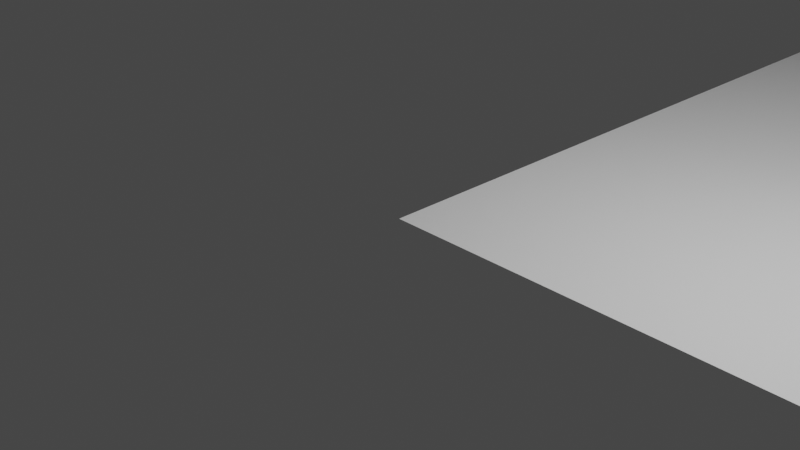 # Source: test_acceleration.blend  (saved by Blender 3.2.14; exported with 4.5.12 LTS)
import bpy
from mathutils import Matrix  # noqa: F401  (used for matrix-valued properties, if any)

bpy.ops.wm.read_factory_settings(use_empty=True)
scene = bpy.context.scene
scene.name = 'Scene'

# ---- collections
col_collection = bpy.data.collections.new('Collection'); scene.collection.children.link(col_collection)

# ---- world
world_world = bpy.data.worlds.new('World'); scene.world = world_world
world_world.use_nodes = True; world_world.node_tree.nodes.clear()
_N = world_world.node_tree.nodes; _L = world_world.node_tree.links
n0 = _N.new('ShaderNodeOutputWorld'); n0.name = 'World Output'; n0.location = (300, 300)
n1 = _N.new('ShaderNodeBackground'); n1.name = 'Background'; n1.location = (10, 300)
n1.inputs[0].default_value = (0.05088, 0.05088, 0.05088, 1.0)
_L.new(n1.outputs[0], n0.inputs[0])
n0.is_active_output = True
world_world.color = (0.05088, 0.05088, 0.05088)
world_world.use_sun_shadow = False
world_world.sun_shadow_jitter_overblur = 0.0

# ---- cameras
cam_camera = bpy.data.cameras.new('Camera')
cam_camera.clip_end = 100.0
cam_camera.ortho_scale = 7.314

# ---- lights
light_light = bpy.data.lights.new('Light', 'POINT')
light_light.transmission_factor = 0.0
light_light.energy = 1000.0
light_light.shadow_soft_size = 0.1
light_light.shadow_maximum_resolution = 0.006
light_light.use_absolute_resolution = True

# ---- meshes
me_plane = bpy.data.meshes.new('Plane')
me_plane.from_pydata([(0.0, 0.0, 0.0), (10.0, 0.0, 0.0), (0.0, 10.0, 0.0), (10.0, 10.0, 0.0)], [], [(0, 1, 3, 2)])
_uv = me_plane.uv_layers.new(name='UVMap')
_uv.uv.foreach_set('vector', [0.0, 0.0, 1.0, 0.0, 1.0, 1.0, 0.0, 1.0])
me_plane.update()
me_cube_001 = bpy.data.meshes.new('Cube.001')
me_cube_001.from_pydata([(-1.0, -1.0, -1.0), (-1.0, -1.0, 1.0), (-1.0, 1.0, -1.0), (-1.0, 1.0, 1.0), (1.0, -1.0, -1.0), (1.0, -1.0, 1.0), (1.0, 1.0, -1.0), (1.0, 1.0, 1.0)], [], [(0, 1, 3, 2), (2, 3, 7, 6), (6, 7, 5, 4), (4, 5, 1, 0), (2, 6, 4, 0), (7, 3, 1, 5)])
_uv = me_cube_001.uv_layers.new(name='UVMap')
_uv.uv.foreach_set('vector', [0.375, 0.0, 0.625, 0.0, 0.625, 0.25, 0.375, 0.25, 0.375, 0.25, 0.625, 0.25, 0.625, 0.5, 0.375, 0.5, 0.375, 0.5, 0.625, 0.5, 0.625, 0.75, 0.375, 0.75, 0.375, 0.75, 0.625, 0.75, 0.625, 1.0, 0.375, 1.0, 0.125, 0.5, 0.375, 0.5, 0.375, 0.75, 0.125, 0.75, 0.625, 0.5, 0.875, 0.5, 0.875, 0.75, 0.625, 0.75])
me_cube_001.update()
me_cube_002 = bpy.data.meshes.new('Cube.002')
me_cube_002.from_pydata([(-1.0, -1.0, -1.0), (-1.0, -1.0, 1.0), (-1.0, 1.0, -1.0), (-1.0, 1.0, 1.0), (1.0, -1.0, -1.0), (1.0, -1.0, 1.0), (1.0, 1.0, -1.0), (1.0, 1.0, 1.0)], [], [(0, 1, 3, 2), (2, 3, 7, 6), (6, 7, 5, 4), (4, 5, 1, 0), (2, 6, 4, 0), (7, 3, 1, 5)])
_uv = me_cube_002.uv_layers.new(name='UVMap')
_uv.uv.foreach_set('vector', [0.375, 0.0, 0.625, 0.0, 0.625, 0.25, 0.375, 0.25, 0.375, 0.25, 0.625, 0.25, 0.625, 0.5, 0.375, 0.5, 0.375, 0.5, 0.625, 0.5, 0.625, 0.75, 0.375, 0.75, 0.375, 0.75, 0.625, 0.75, 0.625, 1.0, 0.375, 1.0, 0.125, 0.5, 0.375, 0.5, 0.375, 0.75, 0.125, 0.75, 0.625, 0.5, 0.875, 0.5, 0.875, 0.75, 0.625, 0.75])
me_cube_002.update()
me_cube_003 = bpy.data.meshes.new('Cube.003')
me_cube_003.from_pydata([(-1.0, -1.0, -1.0), (-1.0, -1.0, 1.0), (-1.0, 1.0, -1.0), (-1.0, 1.0, 1.0), (1.0, -1.0, -1.0), (1.0, -1.0, 1.0), (1.0, 1.0, -1.0), (1.0, 1.0, 1.0)], [], [(0, 1, 3, 2), (2, 3, 7, 6), (6, 7, 5, 4), (4, 5, 1, 0), (2, 6, 4, 0), (7, 3, 1, 5)])
_uv = me_cube_003.uv_layers.new(name='UVMap')
_uv.uv.foreach_set('vector', [0.375, 0.0, 0.625, 0.0, 0.625, 0.25, 0.375, 0.25, 0.375, 0.25, 0.625, 0.25, 0.625, 0.5, 0.375, 0.5, 0.375, 0.5, 0.625, 0.5, 0.625, 0.75, 0.375, 0.75, 0.375, 0.75, 0.625, 0.75, 0.625, 1.0, 0.375, 1.0, 0.125, 0.5, 0.375, 0.5, 0.375, 0.75, 0.125, 0.75, 0.625, 0.5, 0.875, 0.5, 0.875, 0.75, 0.625, 0.75])
me_cube_003.update()

# ---- objects
ob_light = bpy.data.objects.new('Light', light_light)
ob_camera = bpy.data.objects.new('Camera', cam_camera)
ob_plane = bpy.data.objects.new('Plane', me_plane)
ob_cube = bpy.data.objects.new('Cube', me_cube_001)
ob_cube_001 = bpy.data.objects.new('Cube.001', me_cube_002)
ob_cube_002 = bpy.data.objects.new('Cube.002', me_cube_003)

# ---- transforms, parenting, visibility, modifiers, constraints
ob_light.location = (4.076, 1.005, 5.904)
ob_light.rotation_euler = (0.6503, 0.05522, 1.866)
ob_light.lock_rotations_4d = False
ob_light.empty_display_type = 'ARROWS'
ob_light.color = (0.0, 0.0, 0.0, 0.0)
ob_light.lineart.crease_threshold = 0.0
ob_camera.location = (7.359, -6.926, 4.958)
ob_camera.rotation_euler = (1.109, 0.0, 0.8149)
ob_camera.lock_rotations_4d = False
ob_camera.empty_display_type = 'ARROWS'
ob_camera.color = (0.0, 0.0, 0.0, 0.0)
ob_camera.display_type = 'WIRE'
ob_camera.lineart.crease_threshold = 0.0
ob_plane.location = (0.0, 0.0, 0.0)
_m = ob_plane.modifiers.new('Triangulate', 'TRIANGULATE')
_m.keep_custom_normals = True
ob_cube.location = (1.0, 9.0, 3.0)
_m = ob_cube.modifiers.new('Triangulate', 'TRIANGULATE')
_m.keep_custom_normals = True
ob_cube_001.location = (7.0, 5.0, 2.0)
_m = ob_cube_001.modifiers.new('Triangulate', 'TRIANGULATE')
_m.keep_custom_normals = True
ob_cube_002.location = (4.0, 5.0, 2.0)
_m = ob_cube_002.modifiers.new('Triangulate', 'TRIANGULATE')
_m.keep_custom_normals = True

# ---- collection membership
col_collection.objects.link(ob_light)
col_collection.objects.link(ob_camera)
col_collection.objects.link(ob_plane)
col_collection.objects.link(ob_cube)
col_collection.objects.link(ob_cube_001)
col_collection.objects.link(ob_cube_002)

# ---- scene / render settings (as saved in the file)
scene.camera = ob_camera
scene.frame_start = 1; scene.frame_end = 250; scene.frame_set(1)
scene.render.engine = 'BLENDER_EEVEE_NEXT'
scene.cycles.sampling_pattern = 'TABULATED_SOBOL'
scene.cycles.use_light_tree = False
scene.view_settings.view_transform = 'Filmic'
bpy.context.view_layer.update()
